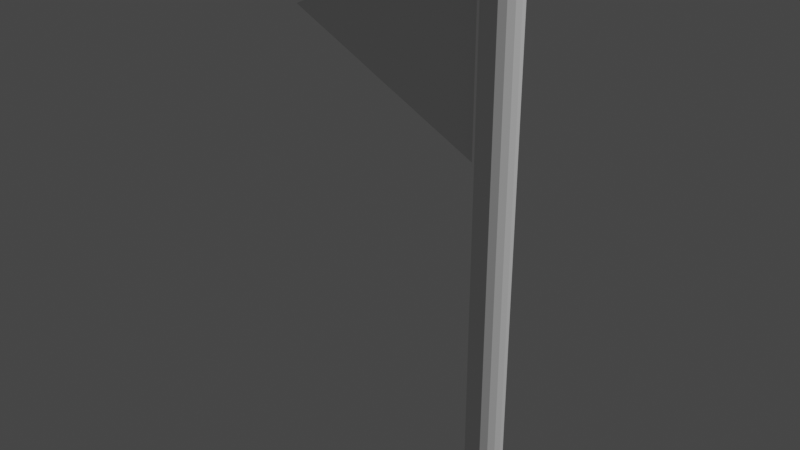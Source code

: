# Source: flag-blender.blend  (saved by Blender 2.93.20; exported with 4.5.12 LTS)
import bpy
from mathutils import Matrix  # noqa: F401  (used for matrix-valued properties, if any)

bpy.ops.wm.read_factory_settings(use_empty=True)
scene = bpy.context.scene
scene.name = 'Scene'

# ---- collections
col_collection = bpy.data.collections.new('Collection'); scene.collection.children.link(col_collection)

# ---- world
world_world = bpy.data.worlds.new('World'); scene.world = world_world
world_world.use_nodes = True; world_world.node_tree.nodes.clear()
_N = world_world.node_tree.nodes; _L = world_world.node_tree.links
n0 = _N.new('ShaderNodeOutputWorld'); n0.name = 'World Output'; n0.location = (300, 300)
n1 = _N.new('ShaderNodeBackground'); n1.name = 'Background'; n1.location = (10, 300)
n1.inputs[0].default_value = (0.05088, 0.05088, 0.05088, 1.0)
_L.new(n1.outputs[0], n0.inputs[0])
n0.is_active_output = True
world_world.color = (0.05088, 0.05088, 0.05088)
world_world.use_sun_shadow = False
world_world.sun_shadow_jitter_overblur = 0.0

# ---- lights
light_light = bpy.data.lights.new('Light', 'POINT')
light_light.transmission_factor = 0.0
light_light.energy = 1000.0
light_light.shadow_soft_size = 0.1
light_light.shadow_maximum_resolution = 0.006
light_light.use_absolute_resolution = True

# ---- meshes
me_cylinder = bpy.data.meshes.new('Cylinder')
me_cylinder.from_pydata([(-1.673e-09, 0.05, 0.01241), (-1.673e-09, 0.05, 1.012), (0.01913, 0.04619, 0.01241), (0.01913, 0.04619, 1.012), (0.03536, 0.03536, 0.01241), (0.03536, 0.03536, 1.012), (0.04619, 0.01913, 0.01241), (0.04619, 0.01913, 1.012), (0.05, -1.962e-09, 0.01241), (0.05, -1.962e-09, 1.012), (0.04619, -0.01913, 0.01241), (0.04619, -0.01913, 1.012), (0.03536, -0.03536, 0.01241), (0.03536, -0.03536, 1.012), (0.01913, -0.04619, 0.01241), (0.01913, -0.04619, 1.012), (-6.045e-09, -0.05, 0.01241), (-6.045e-09, -0.05, 1.012), (-0.01913, -0.04619, 0.01241), (-0.01913, -0.04619, 1.012), (-0.03536, -0.03536, 0.01241), (-0.03536, -0.03536, 1.012), (-0.04619, -0.01913, 0.01241), (-0.04619, -0.01913, 1.012), (-0.05, 8.194e-10, 0.01241), (-0.05, 8.194e-10, 1.012), (-0.04619, 0.01913, 0.01241), (-0.04619, 0.01913, 1.012), (-0.03536, 0.03536, 0.01241), (-0.03536, 0.03536, 1.012), (-0.01913, 0.04619, 0.01241), (-0.01913, 0.04619, 1.012), (0.01653, 0.03991, 1.02), (-1.491e-09, 0.0432, 1.02), (0.03055, 0.03055, 1.02), (0.03991, 0.01653, 1.02), (0.0432, -1.635e-09, 1.02), (0.03991, -0.01653, 1.02), (0.03055, -0.03055, 1.02), (0.01653, -0.03991, 1.02), (-5.268e-09, -0.0432, 1.02), (-0.01653, -0.03991, 1.02), (-0.03055, -0.03055, 1.02), (-0.03991, -0.01653, 1.02), (-0.0432, 7.686e-10, 1.02), (-0.03991, 0.01653, 1.02), (-0.03055, 0.03055, 1.02), (-0.01653, 0.03991, 1.02), (-1.451e-09, 0.04171, 0.0), (0.01596, 0.03853, 0.0), (0.02949, 0.02949, 0.0), (0.03853, 0.01596, 0.0), (0.04171, -1.563e-09, 0.0), (0.03853, -0.01596, 0.0), (0.02949, -0.02949, 0.0), (0.01596, -0.03853, 0.0), (-5.098e-09, -0.04171, 0.0), (-0.01596, -0.03853, 0.0), (-0.02949, -0.02949, 0.0), (-0.03853, -0.01596, 0.0), (-0.04171, 7.575e-10, 0.0), (-0.03853, 0.01596, 0.0), (-0.02949, 0.02949, 0.0), (-0.01596, 0.03853, 0.0)], [], [(0, 1, 3, 2), (2, 3, 5, 4), (4, 5, 7, 6), (6, 7, 9, 8), (8, 9, 11, 10), (10, 11, 13, 12), (12, 13, 15, 14), (14, 15, 17, 16), (16, 17, 19, 18), (18, 19, 21, 20), (20, 21, 23, 22), (22, 23, 25, 24), (24, 25, 27, 26), (26, 27, 29, 28), (7, 5, 34, 35), (28, 29, 31, 30), (30, 31, 1, 0), (14, 16, 56, 55), (32, 33, 47, 46, 45, 44, 43, 42, 41, 40, 39, 38, 37, 36, 35, 34), (17, 15, 39, 40), (3, 1, 33, 32), (27, 25, 44, 45), (13, 11, 37, 38), (23, 21, 42, 43), (1, 31, 47, 33), (9, 7, 35, 36), (19, 17, 40, 41), (29, 27, 45, 46), (5, 3, 32, 34), (15, 13, 38, 39), (25, 23, 43, 44), (11, 9, 36, 37), (21, 19, 41, 42), (31, 29, 46, 47), (48, 49, 50, 51, 52, 53, 54, 55, 56, 57, 58, 59, 60, 61, 62, 63), (0, 2, 49, 48), (24, 26, 61, 60), (10, 12, 54, 53), (20, 22, 59, 58), (30, 0, 48, 63), (6, 8, 52, 51), (16, 18, 57, 56), (26, 28, 62, 61), (2, 4, 50, 49), (12, 14, 55, 54), (22, 24, 60, 59), (8, 10, 53, 52), (18, 20, 58, 57), (28, 30, 63, 62), (4, 6, 51, 50)])
_uv = me_cylinder.uv_layers.new(name='UVMap')
_uv.uv.foreach_set('vector', [1.0, 0.5, 1.0, 1.0, 0.9375, 1.0, 0.9375, 0.5, 0.9375, 0.5, 0.9375, 1.0, 0.875, 1.0, 0.875, 0.5, 0.875, 0.5, 0.875, 1.0, 0.8125, 1.0, 0.8125, 0.5, 0.8125, 0.5, 0.8125, 1.0, 0.75, 1.0, 0.75, 0.5, 0.75, 0.5, 0.75, 1.0, 0.6875, 1.0, 0.6875, 0.5, 0.6875, 0.5, 0.6875, 1.0, 0.625, 1.0, 0.625, 0.5, 0.625, 0.5, 0.625, 1.0, 0.5625, 1.0, 0.5625, 0.5, 0.5625, 0.5, 0.5625, 1.0, 0.5, 1.0, 0.5, 0.5, 0.5, 0.5, 0.5, 1.0, 0.4375, 1.0, 0.4375, 0.5, 0.4375, 0.5, 0.4375, 1.0, 0.375, 1.0, 0.375, 0.5, 0.375, 0.5, 0.375, 1.0, 0.3125, 1.0, 0.3125, 0.5, 0.3125, 0.5, 0.3125, 1.0, 0.25, 1.0, 0.25, 0.5, 0.25, 0.5, 0.25, 1.0, 0.1875, 1.0, 0.1875, 0.5, 0.1875, 0.5, 0.1875, 1.0, 0.125, 1.0, 0.125, 0.5, 0.8125, 1.0, 0.875, 1.0, 0.875, 1.0, 0.8125, 1.0, 0.125, 0.5, 0.125, 1.0, 0.0625, 1.0, 0.0625, 0.5, 0.0625, 0.5, 0.0625, 1.0, 0.0, 1.0, 0.0, 0.5, 0.5625, 0.5, 0.5, 0.5, 0.5, 0.5, 0.5625, 0.5, 0.3418, 0.4717, 0.25, 0.49, 0.1582, 0.4717, 0.08029, 0.4197, 0.02827, 0.3418, 0.01, 0.25, 0.02827, 0.1582, 0.08029, 0.08029, 0.1582, 0.02827, 0.25, 0.01, 0.3418, 0.02827, 0.4197, 0.08029, 0.4717, 0.1582, 0.49, 0.25, 0.4717, 0.3418, 0.4197, 0.4197, 0.5, 1.0, 0.5625, 1.0, 0.5625, 1.0, 0.5, 1.0, 0.9375, 1.0, 1.0, 1.0, 1.0, 1.0, 0.9375, 1.0, 0.1875, 1.0, 0.25, 1.0, 0.25, 1.0, 0.1875, 1.0, 0.625, 1.0, 0.6875, 1.0, 0.6875, 1.0, 0.625, 1.0, 0.3125, 1.0, 0.375, 1.0, 0.375, 1.0, 0.3125, 1.0, 0.0, 1.0, 0.0625, 1.0, 0.0625, 1.0, 0.0, 1.0, 0.75, 1.0, 0.8125, 1.0, 0.8125, 1.0, 0.75, 1.0, 0.4375, 1.0, 0.5, 1.0, 0.5, 1.0, 0.4375, 1.0, 0.125, 1.0, 0.1875, 1.0, 0.1875, 1.0, 0.125, 1.0, 0.875, 1.0, 0.9375, 1.0, 0.9375, 1.0, 0.875, 1.0, 0.5625, 1.0, 0.625, 1.0, 0.625, 1.0, 0.5625, 1.0, 0.25, 1.0, 0.3125, 1.0, 0.3125, 1.0, 0.25, 1.0, 0.6875, 1.0, 0.75, 1.0, 0.75, 1.0, 0.6875, 1.0, 0.375, 1.0, 0.4375, 1.0, 0.4375, 1.0, 0.375, 1.0, 0.0625, 1.0, 0.125, 1.0, 0.125, 1.0, 0.0625, 1.0, 0.75, 0.49, 0.8418, 0.4717, 0.9197, 0.4197, 0.9717, 0.3418, 0.99, 0.25, 0.9717, 0.1582, 0.9197, 0.08029, 0.8418, 0.02827, 0.75, 0.01, 0.6582, 0.02827, 0.5803, 0.08029, 0.5283, 0.1582, 0.51, 0.25, 0.5283, 0.3418, 0.5803, 0.4197, 0.6582, 0.4717, 1.0, 0.5, 0.9375, 0.5, 0.9375, 0.5, 1.0, 0.5, 0.25, 0.5, 0.1875, 0.5, 0.1875, 0.5, 0.25, 0.5, 0.6875, 0.5, 0.625, 0.5, 0.625, 0.5, 0.6875, 0.5, 0.375, 0.5, 0.3125, 0.5, 0.3125, 0.5, 0.375, 0.5, 0.0625, 0.5, 0.0, 0.5, 0.0, 0.5, 0.0625, 0.5, 0.8125, 0.5, 0.75, 0.5, 0.75, 0.5, 0.8125, 0.5, 0.5, 0.5, 0.4375, 0.5, 0.4375, 0.5, 0.5, 0.5, 0.1875, 0.5, 0.125, 0.5, 0.125, 0.5, 0.1875, 0.5, 0.9375, 0.5, 0.875, 0.5, 0.875, 0.5, 0.9375, 0.5, 0.625, 0.5, 0.5625, 0.5, 0.5625, 0.5, 0.625, 0.5, 0.3125, 0.5, 0.25, 0.5, 0.25, 0.5, 0.3125, 0.5, 0.75, 0.5, 0.6875, 0.5, 0.6875, 0.5, 0.75, 0.5, 0.4375, 0.5, 0.375, 0.5, 0.375, 0.5, 0.4375, 0.5, 0.125, 0.5, 0.0625, 0.5, 0.0625, 0.5, 0.125, 0.5, 0.875, 0.5, 0.8125, 0.5, 0.8125, 0.5, 0.875, 0.5])
me_cylinder.use_remesh_fix_poles = True
me_cylinder.use_remesh_preserve_attributes = False
me_cylinder.update()
me_plane = bpy.data.meshes.new('Plane')
me_plane.from_pydata([(-1.0, -1.0, 0.0), (-1.0, 1.0, 0.0), (-1.0, 0.0, 0.0), (1.0, -0.004618, 9.657e-05), (0.0, 0.0, 0.0), (-1.0, -0.5, 0.0), (-1.0, 0.5, 0.0), (0.0, 0.5, 0.0), (0.0, -0.5, 0.0), (-0.5, 0.0, 0.0), (0.5, 0.0, 0.0), (-0.5, -0.5, 0.0), (-0.5, 0.5, 0.0), (-1.0, -0.75, 0.0), (-1.0, 0.25, 0.0), (0.0, -0.25, 0.0), (-0.75, 0.0, 0.0), (0.25, 0.0, 0.0), (-1.0, -0.25, 0.0), (-1.0, 0.75, 0.0), (0.0, 0.25, 0.0), (-0.25, 0.0, 0.0), (0.75, 0.0, 0.0), (0.5, -0.2535, 0.0), (-0.5, -0.25, 0.0), (-0.5, -0.75, 0.0), (-0.75, -0.5, 0.0), (-0.25, -0.5, 0.0), (-0.5, 0.75, 0.0), (-0.5, 0.25, 0.0), (-0.75, 0.5, 0.0), (-0.25, 0.5, 0.0), (0.25, 0.25, 0.0), (-0.25, 0.25, 0.0), (-0.75, 0.25, 0.0), (-0.75, 0.75, 0.0), (-0.75, -0.75, 0.0), (-0.75, -0.25, 0.0), (0.25, -0.25, 0.0), (-0.25, -0.25, 0.0), (-0.75, 0.8744, 0.0), (0.25, -0.3779, 0.0), (-0.25, 0.6233, 0.0), (0.5, 0.2465, 0.0), (0.25, 0.3721, 0.0), (-0.75, -0.8756, 0.0), (0.75, -0.1291, 0.0), (-0.25, -0.6267, 0.0), (0.75, 0.121, 0.0)], [], [(39, 15, 4, 21), (38, 23, 10, 17), (37, 24, 9, 16), (36, 25, 11, 26), (35, 28, 40), (34, 29, 12, 30), (33, 20, 7, 31), (32, 43, 44), (10, 22, 48, 43), (22, 3, 48), (20, 32, 44, 7), (4, 17, 32, 20), (17, 10, 43, 32), (29, 33, 31, 12), (9, 21, 33, 29), (21, 4, 20, 33), (14, 34, 30, 6), (2, 16, 34, 14), (16, 9, 29, 34), (19, 35, 40, 1), (6, 30, 35, 19), (30, 12, 28, 35), (13, 36, 26, 5), (18, 37, 16, 2), (5, 26, 37, 18), (26, 11, 24, 37), (15, 38, 17, 4), (8, 41, 38, 15), (23, 46, 22, 10), (24, 39, 21, 9), (11, 27, 39, 24), (27, 8, 15, 39), (12, 31, 42, 28), (31, 7, 42), (45, 25, 36), (41, 23, 38), (47, 27, 11, 25), (45, 36, 13, 0), (46, 3, 22), (47, 8, 27)])
_uv = me_plane.uv_layers.new(name='UVMap')
_uv.uv.foreach_set('vector', [0.375, 0.375, 0.5, 0.375, 0.5, 0.5, 0.375, 0.5, 0.625, 0.375, 0.75, 0.375, 0.75, 0.5, 0.625, 0.5, 0.125, 0.375, 0.25, 0.375, 0.25, 0.5, 0.125, 0.5, 0.125, 0.125, 0.25, 0.125, 0.25, 0.25, 0.125, 0.25, 0.125, 0.875, 0.25, 0.875, 0.125, 0.9372, 0.125, 0.625, 0.25, 0.625, 0.25, 0.75, 0.125, 0.75, 0.375, 0.625, 0.5, 0.625, 0.5, 0.75, 0.375, 0.75, 0.625, 0.625, 0.7466, 0.625, 0.625, 0.6861, 0.75, 0.5, 0.875, 0.5, 0.875, 0.5605, 0.75, 0.6233, 0.875, 0.5, 1.0, 0.5, 0.875, 0.5605, 0.5, 0.625, 0.625, 0.625, 0.625, 0.6861, 0.5, 0.75, 0.5, 0.5, 0.625, 0.5, 0.625, 0.625, 0.5, 0.625, 0.625, 0.5, 0.75, 0.5, 0.7466, 0.625, 0.625, 0.625, 0.25, 0.625, 0.375, 0.625, 0.375, 0.75, 0.25, 0.75, 0.25, 0.5, 0.375, 0.5, 0.375, 0.625, 0.25, 0.625, 0.375, 0.5, 0.5, 0.5, 0.5, 0.625, 0.375, 0.625, 0.0, 0.625, 0.125, 0.625, 0.125, 0.75, 0.0, 0.75, 0.0, 0.5, 0.125, 0.5, 0.125, 0.625, 0.0, 0.625, 0.125, 0.5, 0.25, 0.5, 0.25, 0.625, 0.125, 0.625, 0.0, 0.875, 0.125, 0.875, 0.125, 0.9372, 0.0, 1.0, 0.0, 0.75, 0.125, 0.75, 0.125, 0.875, 0.0, 0.875, 0.125, 0.75, 0.25, 0.75, 0.25, 0.875, 0.125, 0.875, 0.0, 0.125, 0.125, 0.125, 0.125, 0.25, 0.0, 0.25, 0.0, 0.375, 0.125, 0.375, 0.125, 0.5, 0.0, 0.5, 0.0, 0.25, 0.125, 0.25, 0.125, 0.375, 0.0, 0.375, 0.125, 0.25, 0.25, 0.25, 0.25, 0.375, 0.125, 0.375, 0.5, 0.375, 0.625, 0.375, 0.625, 0.5, 0.5, 0.5, 0.5, 0.25, 0.625, 0.3111, 0.625, 0.375, 0.5, 0.375, 0.7535, 0.375, 0.875, 0.4355, 0.875, 0.5, 0.75, 0.5, 0.25, 0.375, 0.375, 0.375, 0.375, 0.5, 0.25, 0.5, 0.25, 0.25, 0.375, 0.25, 0.375, 0.375, 0.25, 0.375, 0.375, 0.25, 0.5, 0.25, 0.5, 0.375, 0.375, 0.375, 0.25, 0.75, 0.375, 0.75, 0.375, 0.8116, 0.25, 0.875, 0.375, 0.75, 0.5, 0.75, 0.375, 0.8116, 0.125, 0.06221, 0.25, 0.125, 0.125, 0.125, 0.625, 0.3111, 0.75, 0.375, 0.625, 0.375, 0.375, 0.1866, 0.375, 0.25, 0.25, 0.25, 0.25, 0.125, 0.125, 0.06221, 0.125, 0.125, 0.0, 0.125, 0.0, 0.0, 0.875, 0.4355, 1.0, 0.5, 0.875, 0.5, 0.375, 0.1866, 0.5, 0.25, 0.375, 0.25])
me_plane.use_remesh_fix_poles = True
me_plane.use_remesh_preserve_attributes = False
me_plane.update()

# ---- objects
ob_light = bpy.data.objects.new('Light', light_light)
ob_cylinder = bpy.data.objects.new('Cylinder', me_cylinder)
ob_plane = bpy.data.objects.new('Plane', me_plane)

# ---- transforms, parenting, visibility, modifiers, constraints
ob_light.location = (4.076, 1.005, 5.904)
ob_light.rotation_euler = (0.6503, 0.05522, 1.866)
ob_light.lock_rotations_4d = False
ob_light.empty_display_type = 'ARROWS'
ob_light.color = (0.0, 0.0, 0.0, 0.0)
ob_light.lineart.crease_threshold = 0.0
ob_cylinder.location = (8.731e-10, -1.164e-10, 0.0)
ob_cylinder.scale = (0.5218, 0.5218, 0.8087)
ob_plane.location = (-0.1781, -1.164e-10, 0.6765)
ob_plane.rotation_euler = (1.571, -0.0, 0.0)
ob_plane.scale = (-0.143, -0.143, -0.143)

# ---- collection membership
col_collection.objects.link(ob_light)
col_collection.objects.link(ob_cylinder)
col_collection.objects.link(ob_plane)

# ---- scene / render settings (as saved in the file)
scene.frame_start = 1; scene.frame_end = 250; scene.frame_set(1)
scene.render.engine = 'BLENDER_EEVEE_NEXT'
scene.cycles.use_denoising = False
scene.cycles.samples = 128
scene.cycles.sampling_pattern = 'TABULATED_SOBOL'
scene.cycles.use_adaptive_sampling = False
scene.cycles.use_light_tree = False
scene.view_settings.view_transform = 'Filmic'
bpy.context.view_layer.update()

# ---- added for rendering (the .blend has no active camera): camera
cam_auto = bpy.data.cameras.new('AutoCamera')
cam_auto.lens = 50.0
cam_auto.sensor_width = 36.0
cam_auto.clip_end = 1000.0
ob_auto_camera = bpy.data.objects.new('AutoCamera', cam_auto)
scene.collection.objects.link(ob_auto_camera)
ob_auto_camera.location = (0.681774, -0.995142, 1.07577)
ob_auto_camera.rotation_euler = (1.09748, -7.21219e-08, 0.694738)
scene.camera = ob_auto_camera
bpy.context.view_layer.update()

